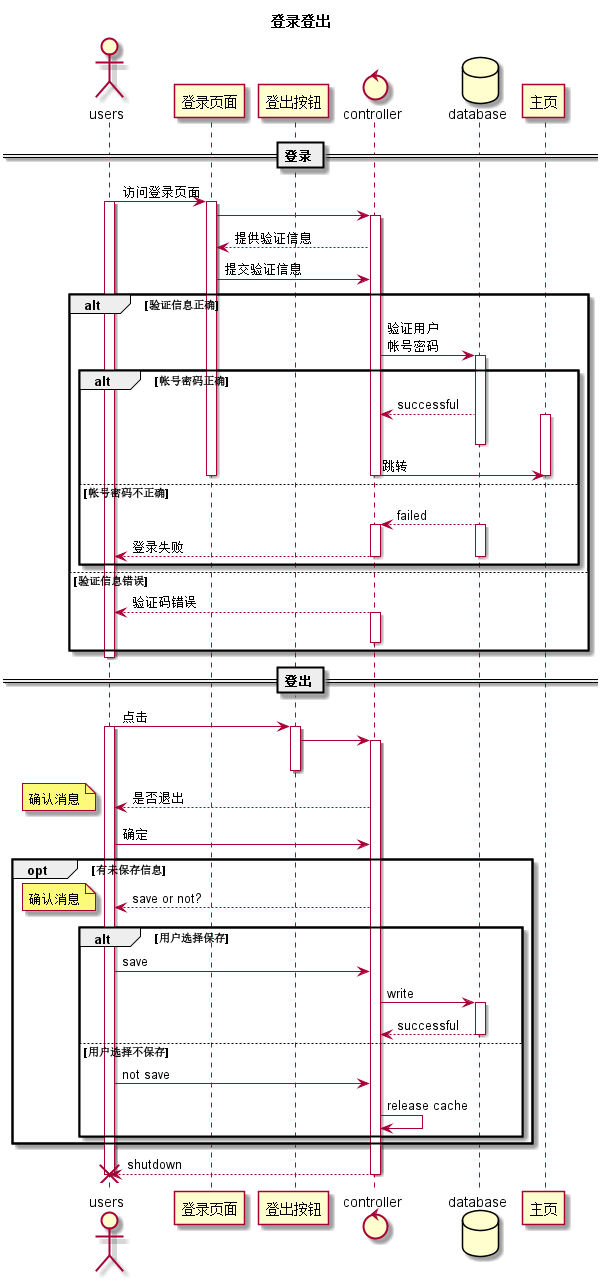

The diagram above was rendered by PlantUML. Its source (embedded in the PNG):
@startuml
title 登录登出
actor users
participant 登录页面
participant 登出按钮
control controller
database database
participant 主页
== 登录 ==
users -> 登录页面:访问登录页面
activate users
activate 登录页面
登录页面 -> controller
activate controller
controller --> 登录页面:提供验证信息
登录页面 -> controller:提交验证信息
alt 验证信息正确
    controller -> database:验证用户\n帐号密码
    activate database
    alt 帐号密码正确
        database --> controller:successful
        activate 主页
        deactivate database
        controller -> 主页:跳转
        deactivate 登录页面
        deactivate 主页
        deactivate controller
    else 帐号密码不正确
        database --> controller:failed
        activate database
        activate controller
        controller --> users:登录失败
        deactivate database
        deactivate controller
    end
else 验证信息错误
    controller --> users :验证码错误
    activate controller
    deactivate controller
end
deactivate users

== 登出 ==
users -> 登出按钮 :点击
activate users
activate 登出按钮
登出按钮 ->controller
activate controller
deactivate 登出按钮
controller -->users:是否退出
note left:确认消息
users -> controller:确定
opt 有未保存信息
    controller -->users :save or not?
    note left:确认消息
    alt 用户选择保存
        users -> controller:save
        controller -> database :write
        activate database
        database --> controller:successful
        deactivate database
    else 用户选择不保存
        users ->controller: not save
        controller->controller:release cache
    end
end
controller -->users:shutdown
deactivate controller
deactivate users
destroy users

@enduml